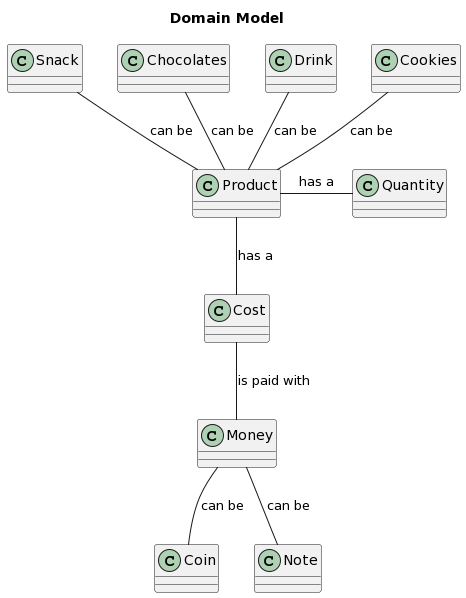

The diagram above was rendered by PlantUML. Its source (embedded in the PNG):
@startuml
title Domain Model
class Product
class Cost
class Money
class Coin
class Note
class Cookies
class Chocolates
class Drink
class Snack
class Quantity

Product -- Cost : has a
Product -r- Quantity : has a 
Cost -- Money : is paid with
Money -- Coin : can be
Money -- Note : can be
Product -u- Cookies : can be
Product -u- Drink : can be
Product -u- Chocolates: can be
Product -u- Snack : can be
@enduml